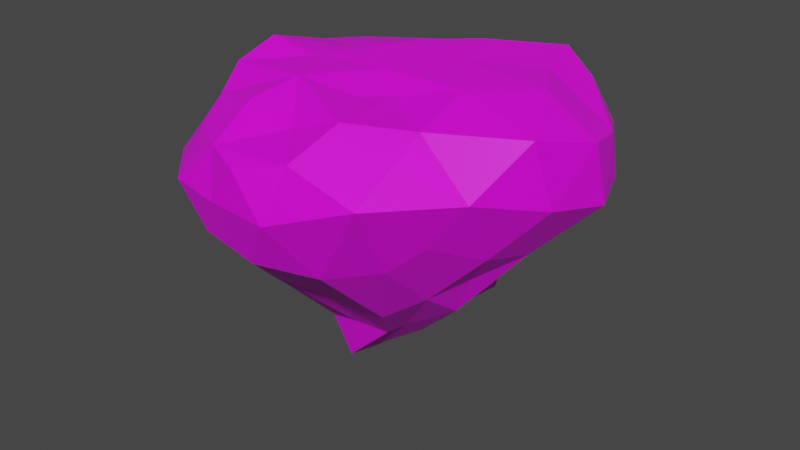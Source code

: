 # Source: Small_Island_Type_3.blend  (saved by Blender 2.83.18; exported with 4.5.12 LTS)
import bpy
from mathutils import Matrix  # noqa: F401  (used for matrix-valued properties, if any)

bpy.ops.wm.read_factory_settings(use_empty=True)
scene = bpy.context.scene
scene.name = 'Scene'

# ---- collections
col_collection = bpy.data.collections.new('Collection'); scene.collection.children.link(col_collection)

# ---- images (referenced by path relative to the original .blend; pixels are not part of the script)
import os
ASSET_DIR = os.environ.get("B2B_ASSET_DIR", "")  # directory of the original .blend (textures are referenced by path, not embedded)
HERE = os.path.dirname(os.path.abspath(__file__))  # packed textures are extracted next to this script under _unpacked/

def load_image(name, relpath, width, height, colorspace="sRGB"):
    """Load a texture the original file referenced (path relative to the .blend, or extracted next to this script)."""
    p = next((c for c in (os.path.join(HERE, relpath), os.path.join(ASSET_DIR, relpath)) if relpath and os.path.exists(c)), "")
    if p:
        img = bpy.data.images.load(p, check_existing=True)
        img.name = name
    else:  # same state as the original file: an image datablock whose file is absent (Cycles renders it pink)
        img = bpy.data.images.new(name, width, height)
        img.source = "FILE"
        img.filepath = "//" + (relpath or name)
    img.colorspace_settings.name = colorspace
    return img
img_moregradients_png = load_image('MoreGradients.png', 'MoreGradients.png', 1024, 1024, 'sRGB')

# ---- materials (node trees are filled in below, after node groups)
mat_material_001 = bpy.data.materials.new('Material.001')
mat_material_001.use_transparent_shadow = False

# ---- material node trees
mat_material_001.use_nodes = True; mat_material_001.node_tree.nodes.clear()
_N = mat_material_001.node_tree.nodes; _L = mat_material_001.node_tree.links
n0 = _N.new('ShaderNodeBsdfPrincipled'); n0.name = 'Principled BSDF'; n0.location = (10, 300)
n0.distribution = 'GGX'
n0.subsurface_method = 'BURLEY'
n0.inputs[3].default_value = 1.45
n0.inputs[27].default_value = (0.0, 0.0, 0.0, 1.0)
n0.inputs[28].default_value = 1.0
n1 = _N.new('ShaderNodeOutputMaterial'); n1.name = 'Material Output'; n1.location = (300, 300)
n2 = _N.new('ShaderNodeTexImage'); n2.name = 'Image Texture'; n2.location = (-280, 280)
n2.image = img_moregradients_png
_L.new(n0.outputs[0], n1.inputs[0])
_L.new(n2.outputs[0], n0.inputs[0])
n1.is_active_output = True

# ---- world
world_world = bpy.data.worlds.new('World'); scene.world = world_world
world_world.use_nodes = True; world_world.node_tree.nodes.clear()
_N = world_world.node_tree.nodes; _L = world_world.node_tree.links
n0 = _N.new('ShaderNodeOutputWorld'); n0.name = 'World Output'; n0.location = (300, 300)
n1 = _N.new('ShaderNodeBackground'); n1.name = 'Background'; n1.location = (10, 300)
n1.inputs[0].default_value = (0.05088, 0.05088, 0.05088, 1.0)
_L.new(n1.outputs[0], n0.inputs[0])
n0.is_active_output = True
world_world.color = (0.05088, 0.05088, 0.05088)
world_world.use_sun_shadow = False
world_world.sun_shadow_jitter_overblur = 0.0

# ---- meshes
me_icosphere = bpy.data.meshes.new('Icosphere')
me_icosphere.from_pydata([(-0.7037, 3.9, -9.369), (-0.2135, 5.736, -7.876), (-2.081, -1.273, -10.96), (-3.58, 0.7643, -10.95), (1.019, -2.834, 0.5831), (-4.101, -2.055, -6.546), (-2.676, 4.649, -7.331), (-0.4406, -0.359, -11.96), (4.166, 3.521, -6.867), (-2.502, 3.516, -10.21), (-7.604, 0.7996, -0.55), (-5.284, -4.101, -0.3699), (-4.443, 1.323, -7.249), (-4.185, -0.8712, -9.084), (2.343, -3.107, -8.516), (4.394, 6.465, 1.012), (2.031, -1.834, 0.576), (-1.68, -0.6317, -13.25), (3.626, 2.987, -9.304), (5.243, -1.125, -6.56), (-0.0775, 2.239, -11.56), (5.367, 3.556, 0.9806), (0.7713, -0.9602, -10.93), (-0.1965, -3.295, -8.482), (1.448, 0.6417, -11.28), (4.079, -0.4354, -8.784), (4.166, 1.382, -8.514), (-2.812, -3.445, -8.706), (-1.691, 1.258, -13.72), (-4.14, 2.693, -8.994), (2.114, 4.977, -9.043), (9.422, 1.511, -2.971), (8.969, -1.464, -2.269), (9.341, 0.7061, -0.197), (4.96, -7.518, -1.277), (1.297, -8.469, -2.629), (2.159, -7.869, -0.1827), (-5.867, -5.865, -2.438), (-6.432, -2.893, -2.094), (-7.561, 3.792, -2.686), (-5.943, 5.945, -2.586), (-7.409, 5.232, -1.138), (1.609, 8.999, -2.08), (5.046, 7.794, -0.944), (3.252, 8.32, -0.1628), (4.803, -3.839, 0.4666), (-1.8, -7.729, -0.5427), (-3.12, 6.919, -0.3524), (6.09, 5.693, 0.2465), (7.52, 5.146, -1.175), (4.682, -1.041, 1.195), (-1.68, -3.302, 0.9681), (0.3441, -0.5216, 0.9574), (-5.97, -0.3971, 1.018), (-5.687, 2.424, 0.2256), (-2.465, 1.732, 0.5055), (2.819, 1.52, 1.249), (-0.3885, 2.808, 1.166), (-3.075, -0.8144, 0.8334), (7.049, 0.8941, 1.2), (-2.584, 3.994, 0.2639), (0.4077, 7.363, 0.1435), (1.68, 4.199, 1.287), (-6.836, -0.5933, -0.9316), (-5.69, -3.842, -4.466), (2.514, -5.535, 0.7689), (-6.684, -1.674, -3.843), (-6.065, -2.401, 0.3692), (-2.243, -5.257, 0.4702), (-5.796, 4.322, -5.74), (0.3444, -5.808, 0.04443), (-3.414, 6.804, -4.931), (-1.775, 8.236, -1.879), (6.664, 5.931, -2.322), (0.002898, 7.507, -5.199), (-7.833, 2.834, -0.6402), (2.632, 5.808, -4.87), (5.449, 4.158, -4.34), (-8.434, 1.59, -2.985), (-3.736, 7.287, -2.212), (-5.922, 5.441, -0.4583), (-5.245, 7.122, -1.17), (-4.202, -6.09, -0.8179), (-3.974, -7.766, -2.514), (-4.126, -6.022, -4.818), (5.72, -4.605, -3.615), (-1.352, -8.383, -2.485), (0.01145, -8.545, -0.6808), (8.677, 3.018, -0.6649), (8.522, 3.901, -2.815), (7.394, -4.341, -1.461), (8.636, -2.362, 0.6789), (-0.8882, 0.6852, -12.94), (7.055, 0.1134, -5.326), (1.98, 1.668, -10.66), (6.828, 2.13, -4.972), (6.655, -2.083, -4.794), (2.3, -6.576, -5.233), (4.168, -2.512, -7.257), (4.345, -5.244, -4.809), (-0.2507, -7.517, -5.077), (1.644, -0.7646, -10.28), (-0.5238, -1.477, -10.62), (-1.898, -4.92, -7.407), (-7.175, 1.273, -4.791), (-2.596, -7.641, -4.417)], [], [(2, 28, 17), (0, 9, 1), (22, 7, 101), (17, 28, 92), (1, 6, 74), (52, 4, 16), (2, 27, 13), (57, 62, 61), (102, 17, 22), (4, 65, 16), (57, 60, 55), (65, 70, 36), (29, 3, 13), (65, 34, 45), (65, 4, 51), (52, 16, 50), (57, 61, 60), (45, 16, 65), (65, 36, 34), (3, 2, 13), (92, 7, 17), (75, 39, 78), (16, 45, 50), (4, 52, 51), (7, 22, 17), (3, 9, 28), (7, 92, 101), (20, 30, 94), (2, 17, 102), (27, 2, 102), (3, 29, 9), (3, 28, 2), (6, 1, 9), (1, 76, 30), (30, 0, 1), (1, 74, 76), (92, 24, 101), (92, 28, 20), (20, 94, 92), (9, 29, 6), (9, 0, 20), (9, 20, 28), (0, 30, 20), (25, 19, 98), (8, 95, 26), (19, 96, 98), (8, 18, 30), (18, 94, 30), (13, 66, 12), (104, 78, 39), (43, 44, 48), (11, 67, 38), (8, 77, 95), (77, 73, 89), (77, 8, 76), (5, 64, 66), (6, 71, 74), (61, 72, 47), (67, 58, 53), (15, 21, 48), (6, 29, 69), (19, 25, 93), (11, 68, 51), (61, 42, 72), (5, 13, 27), (15, 44, 62), (77, 89, 95), (85, 98, 96), (29, 12, 69), (71, 72, 74), (72, 79, 81), (85, 96, 90), (13, 12, 29), (18, 8, 26), (94, 18, 26), (91, 33, 59), (104, 39, 69), (21, 15, 62), (12, 66, 104), (96, 19, 93), (67, 51, 58), (44, 61, 62), (8, 30, 76), (34, 85, 90), (44, 15, 48), (72, 81, 47), (63, 67, 10), (75, 78, 10), (85, 99, 98), (91, 50, 45), (11, 82, 68), (43, 49, 73), (91, 59, 50), (71, 6, 69), (63, 38, 67), (61, 44, 42), (71, 79, 72), (10, 54, 75), (64, 5, 27), (10, 53, 54), (67, 11, 51), (75, 41, 39), (11, 38, 37), (90, 91, 45), (104, 69, 12), (34, 90, 45), (10, 67, 53), (13, 5, 66), (43, 48, 49), (46, 36, 70), (88, 48, 21), (61, 47, 60), (88, 49, 48), (47, 80, 60), (51, 70, 65), (46, 68, 82), (80, 54, 60), (11, 37, 82), (80, 75, 54), (46, 70, 68), (88, 21, 59), (88, 59, 33), (10, 78, 63), (46, 87, 36), (52, 50, 56), (101, 98, 14), (51, 68, 70), (57, 56, 62), (103, 23, 100), (23, 97, 100), (102, 22, 23), (14, 99, 97), (14, 98, 99), (22, 101, 14), (52, 56, 57), (23, 14, 97), (22, 14, 23), (25, 101, 24), (24, 92, 94), (98, 101, 25), (103, 100, 105), (102, 23, 103), (34, 99, 85), (40, 69, 39), (31, 95, 89), (93, 95, 31), (81, 41, 80), (38, 64, 37), (40, 39, 41), (71, 69, 40), (64, 84, 37), (35, 34, 36), (32, 31, 33), (32, 93, 31), (90, 32, 91), (63, 66, 38), (96, 93, 32), (42, 74, 72), (76, 74, 42), (90, 96, 32), (37, 84, 83), (37, 83, 82), (79, 71, 40), (97, 99, 34), (84, 105, 83), (35, 97, 34), (43, 76, 42), (66, 64, 38), (31, 89, 88), (87, 35, 36), (91, 32, 33), (33, 31, 88), (80, 41, 75), (26, 24, 94), (25, 24, 26), (77, 76, 43), (93, 25, 26), (27, 84, 64), (86, 35, 87), (100, 97, 35), (102, 103, 27), (93, 26, 95), (79, 40, 81), (27, 103, 84), (86, 100, 35), (103, 105, 84), (81, 40, 41), (89, 49, 88), (58, 51, 52), (81, 80, 47), (43, 42, 44), (73, 77, 43), (55, 53, 58), (58, 52, 57), (50, 59, 56), (83, 86, 46), (89, 73, 49), (54, 53, 55), (86, 87, 46), (83, 46, 82), (60, 54, 55), (55, 58, 57), (56, 21, 62), (59, 21, 56), (104, 63, 78), (105, 86, 83), (104, 66, 63), (105, 100, 86)])
_uv = me_icosphere.uv_layers.new(name='UVMap')
_uv.uv.foreach_set('vector', [0.2754, 0.8573, 0.289, 0.804, 0.277, 0.7888, 0.3043, 0.8765, 0.303, 0.8552, 0.3102, 0.9407, 0.2646, 0.7719, 0.2758, 0.762, 0.2734, 0.8255, 0.277, 0.7888, 0.289, 0.804, 0.287, 0.7527, 0.2924, 0.8182, 0.2901, 0.8212, 0.299, 0.8338, 0.7067, 0.9411, 0.6968, 0.9404, 0.7006, 0.9401, 0.2908, 0.787, 0.2806, 0.8015, 0.2964, 0.8012, 0.7193, 0.9703, 0.7233, 0.9496, 0.734, 0.9547, 0.2642, 0.817, 0.277, 0.7888, 0.2646, 0.7719, 0.6968, 0.9404, 0.6869, 0.9394, 0.7006, 0.9401, 0.7193, 0.9703, 0.7251, 0.9592, 0.7157, 0.948, 0.6869, 0.9394, 0.6817, 0.9491, 0.6744, 0.9501, 0.2828, 0.8166, 0.273, 0.7681, 0.2669, 0.8248, 0.6869, 0.9394, 0.6801, 0.8202, 0.6942, 0.9206, 0.6869, 0.9394, 0.6968, 0.9404, 0.6947, 0.955, 0.7067, 0.9411, 0.7006, 0.9401, 0.7028, 0.9598, 0.7193, 0.9703, 0.734, 0.9547, 0.7251, 0.9592, 0.6942, 0.9206, 0.7006, 0.9401, 0.6869, 0.9394, 0.6869, 0.9394, 0.6744, 0.9501, 0.6801, 0.8202, 0.273, 0.7681, 0.2613, 0.7606, 0.2669, 0.8248, 0.287, 0.7527, 0.2758, 0.762, 0.277, 0.7888, 0.7195, 0.912, 0.722, 0.7593, 0.7132, 0.7552, 0.7006, 0.9401, 0.6942, 0.9206, 0.7028, 0.9598, 0.6968, 0.9404, 0.7067, 0.9411, 0.6947, 0.955, 0.2758, 0.762, 0.2646, 0.7719, 0.277, 0.7888, 0.2871, 0.8648, 0.303, 0.8552, 0.289, 0.804, 0.2758, 0.762, 0.287, 0.7527, 0.2734, 0.8255, 0.2975, 0.8085, 0.3044, 0.9038, 0.2929, 0.8174, 0.2754, 0.8573, 0.277, 0.7888, 0.2642, 0.817, 0.2806, 0.8015, 0.2908, 0.787, 0.2796, 0.7782, 0.273, 0.7681, 0.2828, 0.8166, 0.2889, 0.7585, 0.2871, 0.8648, 0.289, 0.804, 0.2754, 0.8573, 0.2939, 0.8622, 0.2961, 0.8441, 0.2889, 0.7585, 0.2924, 0.8182, 0.293, 0.8337, 0.2865, 0.812, 0.3044, 0.9038, 0.3043, 0.8765, 0.3102, 0.9407, 0.2924, 0.8182, 0.299, 0.8338, 0.293, 0.8337, 0.287, 0.7527, 0.2846, 0.789, 0.2734, 0.8255, 0.287, 0.7527, 0.289, 0.804, 0.2975, 0.8085, 0.2975, 0.8085, 0.2929, 0.8174, 0.287, 0.7527, 0.2889, 0.7585, 0.2828, 0.8166, 0.2939, 0.8622, 0.303, 0.8552, 0.3043, 0.8765, 0.2975, 0.8085, 0.303, 0.8552, 0.2975, 0.8085, 0.289, 0.804, 0.3043, 0.8765, 0.3044, 0.9038, 0.2975, 0.8085, 0.2773, 0.7666, 0.2729, 0.8372, 0.2636, 0.8108, 0.2971, 0.8451, 0.2895, 0.8566, 0.2862, 0.8342, 0.2702, 0.8443, 0.2671, 0.8581, 0.2608, 0.8399, 0.2867, 0.8617, 0.2839, 0.7793, 0.2903, 0.8071, 0.2981, 0.8759, 0.2929, 0.8174, 0.3044, 0.9038, 0.2829, 0.7959, 0.2779, 0.8206, 0.2914, 0.8043, 0.3572, 0.7816, 0.3597, 0.8268, 0.3674, 0.8299, 0.735, 0.8211, 0.7356, 0.8935, 0.7281, 0.908, 0.6891, 0.9297, 0.6968, 0.9591, 0.6953, 0.7499, 0.2829, 0.8212, 0.286, 0.8363, 0.2754, 0.8327, 0.3688, 0.7752, 0.3729, 0.8926, 0.3664, 0.8845, 0.286, 0.8363, 0.2829, 0.8212, 0.293, 0.8337, 0.2744, 0.807, 0.2667, 0.8173, 0.2779, 0.8206, 0.2907, 0.8079, 0.297, 0.8223, 0.2996, 0.8204, 0.734, 0.9547, 0.7397, 0.8381, 0.7366, 0.9704, 0.6968, 0.9591, 0.7069, 0.9476, 0.7067, 0.9818, 0.7279, 0.905, 0.7203, 0.9407, 0.7281, 0.908, 0.3048, 0.9046, 0.2937, 0.8969, 0.299, 0.9153, 0.2702, 0.8443, 0.2746, 0.8324, 0.2786, 0.8544, 0.6891, 0.9297, 0.6845, 0.9406, 0.6947, 0.955, 0.734, 0.9547, 0.738, 0.783, 0.7397, 0.8381, 0.2744, 0.807, 0.2829, 0.7959, 0.2671, 0.7962, 0.7279, 0.905, 0.7356, 0.8935, 0.7233, 0.9496, 0.3786, 0.8156, 0.3752, 0.9357, 0.3678, 0.7798, 0.2566, 0.8661, 0.2608, 0.8399, 0.2671, 0.8581, 0.3009, 0.8153, 0.2935, 0.825, 0.3061, 0.8337, 0.3764, 0.77, 0.3819, 0.9446, 0.3783, 0.7528, 0.7352, 0.8418, 0.7326, 0.8371, 0.7326, 0.8453, 0.3589, 0.8401, 0.3769, 0.8042, 0.3686, 0.84, 0.2669, 0.8248, 0.2754, 0.8748, 0.2828, 0.8166, 0.2839, 0.7793, 0.2867, 0.8617, 0.2758, 0.7965, 0.2929, 0.8174, 0.2981, 0.8759, 0.29, 0.8931, 0.6981, 0.9313, 0.7091, 0.9186, 0.7101, 0.9656, 0.3684, 0.8569, 0.3945, 0.8762, 0.3919, 0.8075, 0.7203, 0.9407, 0.7279, 0.905, 0.7233, 0.9496, 0.293, 0.8384, 0.2794, 0.8547, 0.2914, 0.852, 0.2671, 0.8581, 0.2702, 0.8443, 0.2786, 0.8544, 0.6968, 0.9591, 0.6947, 0.955, 0.7069, 0.9476, 0.7356, 0.8935, 0.734, 0.9547, 0.7233, 0.9496, 0.2829, 0.8212, 0.2865, 0.812, 0.293, 0.8337, 0.3298, 0.9313, 0.3372, 0.8284, 0.3393, 0.9245, 0.7356, 0.8935, 0.7279, 0.905, 0.7281, 0.908, 0.7397, 0.8381, 0.7366, 0.8741, 0.7366, 0.9704, 0.703, 0.8401, 0.6968, 0.9591, 0.7094, 0.9168, 0.7195, 0.912, 0.7132, 0.7552, 0.7094, 0.9168, 0.2566, 0.8661, 0.2512, 0.8581, 0.2608, 0.8399, 0.6981, 0.9313, 0.7028, 0.9598, 0.6942, 0.9206, 0.6891, 0.9297, 0.6797, 0.923, 0.6845, 0.9406, 0.735, 0.8211, 0.7284, 0.8762, 0.7294, 0.768, 0.6981, 0.9313, 0.7101, 0.9656, 0.7028, 0.9598, 0.3082, 0.8331, 0.3018, 0.8186, 0.296, 0.8294, 0.703, 0.8401, 0.6953, 0.7499, 0.6968, 0.9591, 0.734, 0.9547, 0.7356, 0.8935, 0.738, 0.783, 0.3764, 0.77, 0.3792, 0.9088, 0.3819, 0.9446, 0.7094, 0.9168, 0.7178, 0.9922, 0.7195, 0.912, 0.2667, 0.8173, 0.2744, 0.807, 0.2671, 0.7962, 0.7094, 0.9168, 0.7067, 0.9818, 0.7178, 0.9922, 0.6968, 0.9591, 0.6891, 0.9297, 0.6947, 0.955, 0.7195, 0.912, 0.7292, 0.8653, 0.722, 0.7593, 0.6891, 0.9297, 0.6953, 0.7499, 0.6833, 0.7734, 0.691, 0.8111, 0.6981, 0.9313, 0.6942, 0.9206, 0.2919, 0.8387, 0.3061, 0.8337, 0.2935, 0.825, 0.6801, 0.8202, 0.691, 0.8111, 0.6942, 0.9206, 0.7094, 0.9168, 0.6968, 0.9591, 0.7067, 0.9818, 0.2829, 0.7959, 0.2744, 0.807, 0.2779, 0.8206, 0.735, 0.8211, 0.7281, 0.908, 0.7284, 0.8762, 0.6731, 0.936, 0.6744, 0.9501, 0.6817, 0.9491, 0.7195, 0.9209, 0.7281, 0.908, 0.7203, 0.9407, 0.734, 0.9547, 0.7366, 0.9704, 0.7251, 0.9592, 0.7195, 0.9209, 0.7284, 0.8762, 0.7281, 0.908, 0.7366, 0.9704, 0.7296, 0.9164, 0.7251, 0.9592, 0.6947, 0.955, 0.6817, 0.9491, 0.6869, 0.9394, 0.6731, 0.936, 0.6845, 0.9406, 0.6797, 0.923, 0.7296, 0.9164, 0.7178, 0.9922, 0.7251, 0.9592, 0.6891, 0.9297, 0.6833, 0.7734, 0.6797, 0.923, 0.7296, 0.9164, 0.7195, 0.912, 0.7178, 0.9922, 0.6731, 0.936, 0.6817, 0.9491, 0.6845, 0.9406, 0.7195, 0.9209, 0.7203, 0.9407, 0.7101, 0.9656, 0.7195, 0.9209, 0.7101, 0.9656, 0.7091, 0.9186, 0.7094, 0.9168, 0.7132, 0.7552, 0.703, 0.8401, 0.6731, 0.936, 0.6695, 0.9187, 0.6744, 0.9501, 0.7067, 0.9411, 0.7028, 0.9598, 0.7136, 0.9507, 0.2734, 0.8255, 0.2646, 0.927, 0.2592, 0.8901, 0.6947, 0.955, 0.6845, 0.9406, 0.6817, 0.9491, 0.7193, 0.9703, 0.7136, 0.9507, 0.7233, 0.9496, 0.2859, 0.7966, 0.2868, 0.7875, 0.277, 0.8102, 0.2727, 0.8002, 0.2655, 0.8207, 0.2628, 0.8228, 0.2796, 0.7782, 0.28, 0.7682, 0.2714, 0.797, 0.2759, 0.798, 0.2716, 0.8225, 0.2655, 0.8207, 0.2759, 0.798, 0.2813, 0.8042, 0.2716, 0.8225, 0.2646, 0.7719, 0.2734, 0.8255, 0.2592, 0.8901, 0.7067, 0.9411, 0.7136, 0.9507, 0.7193, 0.9703, 0.2727, 0.8002, 0.2759, 0.798, 0.2655, 0.8207, 0.28, 0.7682, 0.2746, 0.7943, 0.2714, 0.797, 0.2783, 0.8828, 0.2734, 0.8255, 0.2846, 0.789, 0.2846, 0.789, 0.287, 0.7527, 0.2929, 0.8174, 0.2646, 0.927, 0.2734, 0.8255, 0.2783, 0.8828, 0.2849, 0.7803, 0.2759, 0.7938, 0.2764, 0.798, 0.2796, 0.7782, 0.2714, 0.797, 0.2704, 0.809, 0.3479, 0.8474, 0.3514, 0.8083, 0.3606, 0.8441, 0.3865, 0.8724, 0.3658, 0.7845, 0.3685, 0.8532, 0.3633, 0.9215, 0.3678, 0.7798, 0.3752, 0.9357, 0.3567, 0.7579, 0.3678, 0.7798, 0.3633, 0.9215, 0.7366, 0.8741, 0.7292, 0.8653, 0.7296, 0.9164, 0.3829, 0.7806, 0.37, 0.8464, 0.3582, 0.8216, 0.7307, 0.7702, 0.722, 0.7593, 0.7292, 0.8653, 0.3866, 0.8627, 0.3658, 0.7845, 0.3865, 0.8724, 0.37, 0.8464, 0.3514, 0.8362, 0.3582, 0.8216, 0.672, 0.7639, 0.6801, 0.8202, 0.6744, 0.9501, 0.7003, 0.764, 0.7123, 0.7397, 0.7091, 0.9186, 0.3486, 0.9413, 0.3567, 0.7579, 0.3633, 0.9215, 0.691, 0.8111, 0.7003, 0.764, 0.6981, 0.9313, 0.3508, 0.8898, 0.3486, 0.8056, 0.3441, 0.8229, 0.3449, 0.7947, 0.3567, 0.7579, 0.3486, 0.9413, 0.3804, 0.9037, 0.3783, 0.7528, 0.3819, 0.9446, 0.3739, 0.7522, 0.3783, 0.7528, 0.3804, 0.9037, 0.3702, 0.95, 0.3785, 0.7799, 0.3895, 0.8676, 0.3582, 0.8216, 0.3514, 0.8362, 0.3423, 0.8362, 0.6833, 0.7734, 0.6756, 0.7817, 0.6797, 0.923, 0.3802, 0.8525, 0.3764, 0.77, 0.375, 0.838, 0.3425, 0.7603, 0.353, 0.799, 0.3516, 0.9037, 0.3514, 0.8362, 0.3408, 0.8118, 0.3423, 0.8362, 0.335, 0.8051, 0.3425, 0.7603, 0.3516, 0.9037, 0.3777, 0.932, 0.3739, 0.7522, 0.3804, 0.9037, 0.3901, 0.8599, 0.37, 0.8464, 0.3808, 0.8624, 0.7123, 0.7397, 0.722, 0.757, 0.7195, 0.9209, 0.6695, 0.9187, 0.672, 0.7639, 0.6744, 0.9501, 0.6981, 0.9313, 0.7003, 0.764, 0.7091, 0.9186, 0.7091, 0.9186, 0.7123, 0.7397, 0.7195, 0.9209, 0.7296, 0.9164, 0.7292, 0.8653, 0.7195, 0.912, 0.29, 0.8931, 0.2846, 0.789, 0.2929, 0.8174, 0.2783, 0.8828, 0.2846, 0.789, 0.29, 0.8931, 0.3688, 0.7752, 0.3739, 0.7522, 0.3777, 0.932, 0.2786, 0.8544, 0.2746, 0.8324, 0.2862, 0.8342, 0.2671, 0.7962, 0.2559, 0.8168, 0.2667, 0.8173, 0.6718, 0.78, 0.672, 0.7639, 0.6695, 0.9187, 0.3379, 0.8056, 0.3425, 0.7603, 0.335, 0.8051, 0.2796, 0.7782, 0.2704, 0.809, 0.2806, 0.8015, 0.2786, 0.8544, 0.2862, 0.8342, 0.2895, 0.8566, 0.7326, 0.8371, 0.7274, 0.8352, 0.7326, 0.8453, 0.2671, 0.7962, 0.2569, 0.8018, 0.2559, 0.8168, 0.3344, 0.8332, 0.3379, 0.8056, 0.335, 0.8051, 0.2849, 0.7803, 0.2764, 0.798, 0.2838, 0.7953, 0.7366, 0.8741, 0.7307, 0.7702, 0.7292, 0.8653, 0.722, 0.757, 0.7284, 0.8762, 0.7195, 0.9209, 0.7069, 0.9476, 0.6947, 0.955, 0.7067, 0.9411, 0.7366, 0.8741, 0.7296, 0.9164, 0.7366, 0.9704, 0.735, 0.8211, 0.738, 0.783, 0.7356, 0.8935, 0.3729, 0.8926, 0.3688, 0.7752, 0.3777, 0.932, 0.7157, 0.948, 0.7067, 0.9818, 0.7069, 0.9476, 0.7069, 0.9476, 0.7067, 0.9411, 0.7193, 0.9703, 0.7028, 0.9598, 0.7101, 0.9656, 0.7136, 0.9507, 0.6756, 0.7817, 0.6718, 0.78, 0.6731, 0.936, 0.722, 0.757, 0.7294, 0.768, 0.7284, 0.8762, 0.7178, 0.9922, 0.7067, 0.9818, 0.7157, 0.948, 0.6718, 0.78, 0.6695, 0.9187, 0.6731, 0.936, 0.6756, 0.7817, 0.6731, 0.936, 0.6797, 0.923, 0.7251, 0.9592, 0.7178, 0.9922, 0.7157, 0.948, 0.7157, 0.948, 0.7069, 0.9476, 0.7193, 0.9703, 0.7136, 0.9507, 0.7203, 0.9407, 0.7233, 0.9496, 0.7101, 0.9656, 0.7203, 0.9407, 0.7136, 0.9507, 0.3572, 0.7816, 0.3508, 0.8898, 0.3597, 0.8268, 0.3792, 0.8205, 0.3729, 0.8419, 0.3807, 0.8449, 0.3572, 0.7816, 0.3486, 0.8056, 0.3508, 0.8898, 0.3408, 0.8118, 0.3379, 0.8056, 0.3344, 0.8332])
me_icosphere.materials.append(mat_material_001)
me_icosphere.use_remesh_fix_poles = True
me_icosphere.use_remesh_preserve_attributes = False
me_icosphere.use_mirror_vertex_groups = False
me_icosphere.update()

# ---- objects
ob_icosphere = bpy.data.objects.new('Icosphere', me_icosphere)

# ---- transforms, parenting, visibility, modifiers, constraints
ob_icosphere.location = (0.0, 0.0, 0.0)
ob_icosphere.lineart.crease_threshold = 0.0

# ---- collection membership
col_collection.objects.link(ob_icosphere)

# ---- scene / render settings (as saved in the file)
scene.frame_start = 1; scene.frame_end = 250; scene.frame_set(111)
scene.render.engine = 'BLENDER_EEVEE_NEXT'
scene.cycles.use_denoising = False
scene.cycles.samples = 128
scene.cycles.sampling_pattern = 'TABULATED_SOBOL'
scene.cycles.use_adaptive_sampling = False
scene.cycles.use_light_tree = False
scene.view_settings.view_transform = 'Filmic'
bpy.context.view_layer.update()

# ---- added for rendering (the .blend has no active camera and no usable light): camera, sun
cam_auto = bpy.data.cameras.new('AutoCamera')
cam_auto.lens = 50.0
cam_auto.sensor_width = 36.0
cam_auto.clip_end = 1000.0
ob_auto_camera = bpy.data.objects.new('AutoCamera', cam_auto)
scene.collection.objects.link(ob_auto_camera)
ob_auto_camera.location = (27.4954, -32.1753, 15.3873)
ob_auto_camera.rotation_euler = (1.09748, -7.21219e-08, 0.694738)
scene.camera = ob_auto_camera
light_auto_sun = bpy.data.lights.new('AutoSun', 'SUN')
light_auto_sun.energy = 3.0
light_auto_sun.angle = 0.0523599
ob_auto_sun = bpy.data.objects.new('AutoSun', light_auto_sun)
scene.collection.objects.link(ob_auto_sun)
ob_auto_sun.rotation_euler = (0.872665, 0.174533, 0.523599)
bpy.context.view_layer.update()
